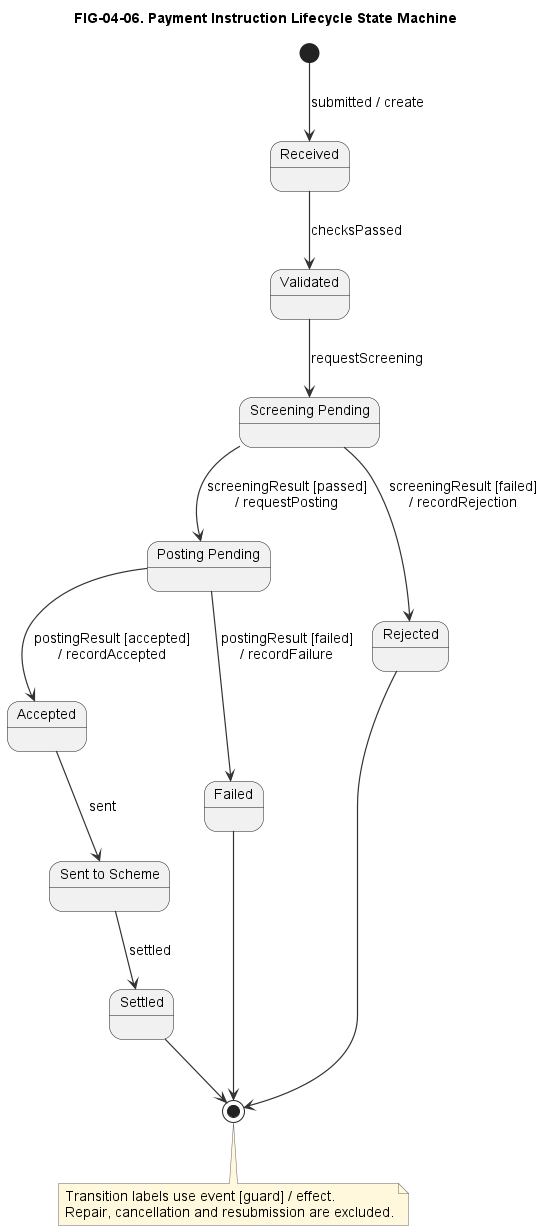

The diagram above was rendered by PlantUML. Its source (embedded in the PNG):
@startuml
!include ../../styles/plantuml-theme.puml

title FIG-04-06. Payment Instruction Lifecycle State Machine

state "Screening Pending" as ScreeningPending
state "Posting Pending" as PostingPending
state "Sent to Scheme" as SentToScheme

[*] --> Received : submitted / create
Received --> Validated : checksPassed
Validated --> ScreeningPending : requestScreening

ScreeningPending --> Rejected : screeningResult [failed]\n/ recordRejection
ScreeningPending --> PostingPending : screeningResult [passed]\n/ requestPosting

PostingPending --> Accepted : postingResult [accepted]\n/ recordAccepted
PostingPending --> Failed : postingResult [failed]\n/ recordFailure

Accepted --> SentToScheme : sent
SentToScheme --> Settled : settled

Rejected --> [*]
Settled --> [*]
Failed --> [*]

note bottom
  Transition labels use event [guard] / effect.
  Repair, cancellation and resubmission are excluded.
end note
@enduml